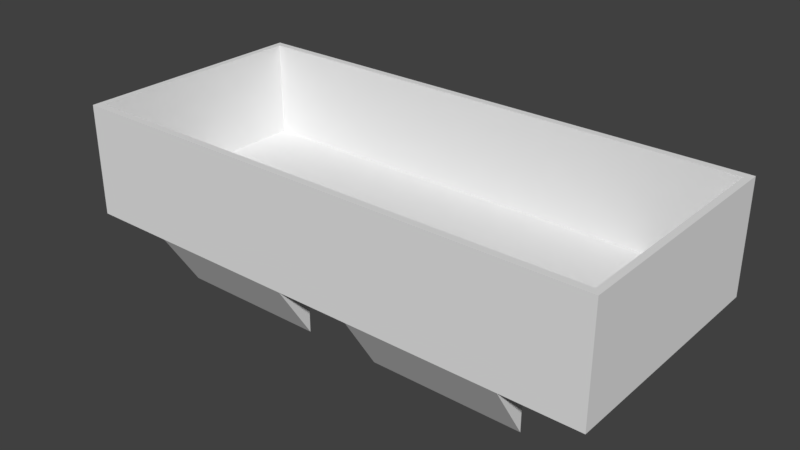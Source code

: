 # Source: Wagon.blend  (saved by Blender 2.79.0; exported with 4.5.12 LTS)
import bpy
from mathutils import Matrix  # noqa: F401  (used for matrix-valued properties, if any)

bpy.ops.wm.read_factory_settings(use_empty=True)
scene = bpy.context.scene
scene.name = 'Scene'

# ---- collections
col_collection_1 = bpy.data.collections.new('Collection 1'); scene.collection.children.link(col_collection_1)

# ---- world
world_world = bpy.data.worlds.new('World'); scene.world = world_world
world_world.color = (0.05088, 0.05088, 0.05088)
world_world.use_sun_shadow = False
world_world.sun_shadow_jitter_overblur = 0.0
world_world.cycles.sampling_method = 'MANUAL'

# ---- meshes
me_wagon1 = bpy.data.meshes.new('Wagon1')
me_wagon1.from_pydata([(0.6669, -0.4318, 0.002515), (0.9336, -0.4318, 0.002515), (0.9336, -0.4318, 0.05397), (0.6669, -0.4318, 0.05397), (-0.6669, 0.2997, 0.002515), (-0.968, 0.2997, 0.002515), (-0.968, 0.4252, 0.002515), (-0.6669, 0.4252, 0.002515), (-0.968, -0.3064, 0.002515), (-0.968, -0.4318, 0.002515), (-0.968, -0.4318, 0.05397), (-0.968, -0.3064, 0.05397), (0.9336, -0.4318, 0.3991), (0.6669, -0.4318, 0.3991), (-0.968, 0.4252, 0.05397), (-0.968, 0.2997, 0.05397), (-0.968, 0.2997, 0.3991), (-0.968, 0.4252, 0.3991), (0.1334, 0.4252, 0.002515), (-0.1334, 0.4252, 0.002515), (-0.1334, 0.4252, 0.05397), (0.1334, 0.4252, 0.05397), (-0.6509, -0.4065, 0.05397), (-0.9446, -0.4065, 0.05397), (-0.9446, -0.4065, 0.3991), (-0.6509, -0.4065, 0.3991), (-0.6669, -0.3064, 0.002515), (-0.6669, -0.4318, 0.002515), (-0.968, -0.4318, 0.002515), (-0.968, -0.3064, 0.002515), (-0.1334, 0.4252, 0.3991), (0.1334, 0.4252, 0.3991), (0.1334, -0.4318, 0.05397), (0.1334, -0.4318, 0.3991), (-0.6669, 0.4252, 0.05397), (-0.968, 0.4252, 0.05397), (-0.968, 0.4252, 0.3991), (-0.6669, 0.4252, 0.3991), (-0.968, 0.4252, 0.002515), (-0.968, 0.2997, 0.002515), (0.1297, 0.3998, 0.05397), (0.6501, 0.3998, 0.05397), (0.6501, 0.3998, 0.3991), (0.1297, 0.3998, 0.3991), (-0.968, -0.4318, 0.3991), (-0.968, -0.3064, 0.3991), (-0.1334, -0.4318, 0.05397), (-0.1334, -0.4318, 0.3991), (0.9336, -0.3064, 0.002515), (0.9336, -0.003323, 0.002515), (0.9336, -0.003323, 0.05397), (0.9336, -0.3064, 0.05397), (0.9336, 0.2997, 0.05397), (0.9336, 0.4252, 0.05397), (0.9336, 0.4252, 0.3991), (0.9336, 0.2997, 0.3991), (0.6669, 0.4252, 0.002515), (0.6669, 0.4252, 0.05397), (-0.968, -0.003323, 0.05397), (-0.968, -0.003323, 0.002515), (0.9336, 0.4252, 0.002515), (0.9336, 0.4252, 0.05397), (-0.6669, -0.4318, 0.002515), (-0.1334, -0.4318, 0.002515), (-0.6669, -0.4318, 0.05397), (-0.968, -0.4318, 0.002515), (-0.968, -0.4318, 0.05397), (0.9336, -0.4318, 0.002515), (0.9336, -0.4318, 0.05397), (0.9336, 0.2997, 0.002515), (0.9336, 0.4252, 0.002515), (-0.6669, 0.4252, 0.002515), (-0.968, 0.4252, 0.002515), (0.1334, -0.4318, 0.002515), (0.9103, -0.2884, 0.05397), (0.9103, -0.4065, 0.05397), (0.9103, -0.4065, 0.3991), (0.9103, -0.2884, 0.3991), (-0.6669, -0.4318, 0.3991), (-0.968, -0.4318, 0.3991), (-0.968, -0.003323, 0.002515), (0.9336, -0.003323, 0.002515), (0.9336, -0.3064, 0.002515), (0.6669, -0.3064, 0.002515), (0.6669, 0.2997, 0.002515), (0.9336, 0.2997, 0.002515), (0.4001, -0.3064, 0.002515), (0.4001, 0.2997, 0.002515), (0.1334, -0.3064, 0.002515), (0.1334, 0.2997, 0.002515), (-0.1334, -0.3064, 0.002515), (-0.1334, 0.2997, 0.002515), (-0.4001, -0.3064, 0.002515), (-0.4001, 0.2997, 0.002515), (0.9336, -0.4318, 0.002515), (0.6669, -0.4318, 0.002515), (0.1334, -0.4318, 0.002515), (-0.1334, -0.4318, 0.002515), (-0.6669, -0.4318, 0.002515), (-0.6669, -0.3064, 0.002515), (-0.6669, -0.3064, -0.1975), (0.6669, 0.4252, 0.002515), (0.9336, 0.4252, 0.002515), (-0.4001, -0.3064, 0.002515), (-0.1334, -0.3064, 0.002515), (-0.1334, -0.3064, -0.1975), (-0.4001, -0.3064, -0.1975), (-0.1334, 0.4252, 0.002515), (0.1334, 0.4252, 0.002515), (-0.1334, -0.3064, 0.002515), (-0.1334, -0.4318, 0.002515), (-0.1334, -0.3064, -0.1975), (0.6669, -0.3064, -0.1975), (0.6669, -0.4318, 0.002515), (0.1334, -0.4318, 0.002515), (0.1334, -0.3064, -0.1975), (0.4001, -0.3064, -0.1975), (0.1334, 0.2997, -0.1975), (0.1334, 0.4252, 0.002515), (0.6669, 0.4252, 0.002515), (0.6669, 0.2997, -0.1975), (0.4001, 0.2997, -0.1975), (-0.1334, -0.3064, -0.1975), (-0.1334, -0.4318, 0.002515), (-0.6669, -0.4318, 0.002515), (-0.6669, -0.3064, -0.1975), (-0.4001, -0.3064, -0.1975), (-0.6669, -0.3064, 0.002515), (-0.6669, -0.3064, -0.1975), (0.6669, 0.4252, 0.002515), (0.6669, 0.2997, 0.002515), (0.6669, 0.2997, -0.1975), (0.6669, 0.2997, 0.002515), (0.4001, 0.2997, 0.002515), (0.4001, 0.2997, -0.1975), (0.6669, 0.2997, -0.1975), (0.1334, 0.2997, 0.002515), (0.1334, 0.4252, 0.002515), (0.1334, 0.2997, -0.1975), (0.1334, 0.2997, 0.002515), (0.1334, 0.2997, -0.1975), (-0.1334, 0.4252, 0.002515), (-0.1334, 0.2997, 0.002515), (-0.1334, 0.2997, -0.1975), (-0.6669, 0.2997, 0.002515), (-0.6669, 0.4252, 0.002515), (-0.6669, 0.2997, -0.1975), (0.4001, -0.3064, 0.002515), (0.6669, -0.3064, 0.002515), (0.6669, -0.3064, -0.1975), (0.4001, -0.3064, -0.1975), (0.6669, -0.3064, 0.002515), (0.6669, -0.4318, 0.002515), (0.6669, -0.3064, -0.1975), (-0.1334, 0.2997, 0.002515), (-0.4001, 0.2997, 0.002515), (-0.4001, 0.2997, -0.1975), (-0.1334, 0.2997, -0.1975), (0.1334, -0.3064, 0.002515), (0.1334, -0.3064, -0.1975), (0.1334, -0.4318, 0.002515), (0.1334, -0.3064, 0.002515), (0.1334, -0.3064, -0.1975), (-0.6669, 0.2997, 0.002515), (-0.6669, 0.2997, -0.1975), (-0.6669, 0.2997, -0.1975), (-0.6669, 0.4252, 0.002515), (-0.1334, 0.4252, 0.002515), (-0.1334, 0.2997, -0.1975), (-0.4001, 0.2997, -0.1975), (-0.9446, 0.2818, 0.05397), (-0.6509, 0.3998, 0.05397), (-0.9446, 0.3998, 0.05397), (0.9103, -0.003323, 0.05397), (0.9103, 0.2818, 0.05397), (0.6501, 0.3998, 0.05397), (-0.9446, -0.003323, 0.05397), (-0.6509, -0.4065, 0.05397), (-0.1305, -0.4065, 0.05397), (0.1297, -0.4065, 0.05397), (0.1297, 0.3998, 0.05397), (-0.1305, 0.3998, 0.05397), (0.9103, 0.3998, 0.05397), (0.9103, -0.4065, 0.05397), (0.9103, -0.2884, 0.05397), (0.6501, -0.4065, 0.05397), (-0.9446, -0.4065, 0.05397), (-0.9446, -0.2884, 0.05397), (0.9103, -0.003323, 0.05397), (0.9103, -0.003323, 0.3991), (-0.9446, -0.2884, 0.05397), (-0.9446, -0.003323, 0.05397), (-0.9446, -0.003323, 0.3991), (-0.9446, -0.2884, 0.3991), (0.6669, 0.4252, 0.3991), (-0.1305, 0.3998, 0.05397), (-0.1305, 0.3998, 0.3991), (0.9336, 0.2997, 0.3991), (0.9336, 0.4252, 0.3991), (0.9103, 0.3998, 0.3991), (0.9103, 0.2818, 0.3991), (-0.1334, 0.4252, 0.3991), (-0.6669, 0.4252, 0.3991), (-0.6509, 0.3998, 0.3991), (-0.1305, 0.3998, 0.3991), (0.6669, -0.4318, 0.3991), (0.9336, -0.4318, 0.3991), (0.9103, -0.4065, 0.3991), (0.6501, -0.4065, 0.3991), (-0.968, -0.4318, 0.3991), (-0.6669, -0.4318, 0.3991), (-0.6509, -0.4065, 0.3991), (-0.9446, -0.4065, 0.3991), (0.1334, -0.4318, 0.3991), (0.1297, -0.4065, 0.3991), (0.9336, -0.3064, 0.3991), (0.9336, -0.003323, 0.3991), (0.9103, -0.003323, 0.3991), (0.9103, -0.2884, 0.3991), (-0.1334, -0.4318, 0.3991), (-0.1305, -0.4065, 0.3991), (0.6669, 0.4252, 0.3991), (0.1334, 0.4252, 0.3991), (0.1297, 0.3998, 0.3991), (0.6501, 0.3998, 0.3991), (-0.968, -0.003323, 0.3991), (-0.968, -0.3064, 0.3991), (-0.9446, -0.2884, 0.3991), (-0.9446, -0.003323, 0.3991), (-0.968, 0.2997, 0.3991), (-0.9446, 0.2818, 0.3991), (-0.968, 0.4252, 0.3991), (-0.9446, 0.3998, 0.3991), (-0.968, -0.003323, 0.3991), (0.9103, 0.3998, 0.05397), (0.9103, 0.2818, 0.05397), (0.9103, 0.2818, 0.3991), (0.9103, 0.3998, 0.3991), (0.9336, -0.003323, 0.3991), (0.9336, -0.3064, 0.3991), (-0.9446, 0.3998, 0.05397), (-0.6509, 0.3998, 0.05397), (-0.6509, 0.3998, 0.3991), (-0.9446, 0.3998, 0.3991), (-0.9446, 0.2818, 0.05397), (-0.9446, 0.3998, 0.05397), (-0.9446, 0.3998, 0.3991), (-0.9446, 0.2818, 0.3991), (-0.1305, -0.4065, 0.05397), (-0.1305, -0.4065, 0.3991), (0.9336, 0.4252, 0.3991), (0.1297, -0.4065, 0.05397), (0.1297, -0.4065, 0.3991), (0.9103, 0.3998, 0.05397), (0.9103, 0.3998, 0.3991), (0.6501, -0.4065, 0.05397), (0.6501, -0.4065, 0.3991), (0.9103, -0.4065, 0.05397), (0.9103, -0.4065, 0.3991), (0.9336, -0.4318, 0.3991), (-0.9446, -0.4065, 0.05397), (-0.9446, -0.4065, 0.3991)], [], [(0, 1, 2, 3), (4, 5, 6, 7), (8, 9, 10, 11), (3, 2, 12, 13), (14, 15, 16, 17), (18, 19, 20, 21), (22, 23, 24, 25), (26, 27, 28, 29), (21, 20, 30, 31), (32, 3, 13, 33), (34, 35, 36, 37), (38, 39, 15, 14), (40, 41, 42, 43), (11, 10, 44, 45), (46, 32, 33, 47), (48, 49, 50, 51), (52, 53, 54, 55), (56, 18, 21, 57), (58, 15, 39, 59), (60, 56, 57, 61), (62, 63, 46, 64), (65, 62, 64, 66), (67, 48, 51, 68), (49, 69, 52, 50), (69, 70, 53, 52), (71, 72, 35, 34), (73, 0, 3, 32), (11, 58, 59, 8), (74, 75, 76, 77), (64, 46, 47, 78), (19, 71, 34, 20), (63, 73, 32, 46), (66, 64, 78, 79), (4, 26, 29), (80, 5, 4), (29, 80, 4), (81, 82, 83), (83, 84, 85), (83, 85, 81), (83, 86, 87, 84), (86, 88, 89, 87), (88, 90, 91, 89), (90, 92, 93, 91), (92, 26, 4, 93), (82, 94, 95, 83), (88, 96, 97, 90), (98, 99, 100), (85, 84, 101, 102), (103, 104, 105, 106), (89, 91, 107, 108), (109, 110, 111), (112, 113, 114), (114, 115, 116), (114, 116, 112), (117, 118, 119), (119, 120, 121), (119, 121, 117), (122, 123, 124), (124, 125, 126), (124, 126, 122), (127, 103, 106, 128), (129, 130, 131), (132, 133, 134, 135), (136, 137, 138), (133, 139, 140, 134), (141, 142, 143), (144, 145, 146), (147, 148, 149, 150), (151, 152, 153), (154, 155, 156, 157), (158, 147, 150, 159), (160, 161, 162), (155, 163, 164, 156), (165, 166, 167), (167, 168, 169), (167, 169, 165), (170, 171, 172), (173, 174, 175), (176, 177, 171), (178, 179, 180, 181), (174, 182, 175), (183, 184, 185), (186, 177, 187), (170, 176, 171), (185, 184, 173), (185, 175, 180, 179), (187, 177, 176), (185, 173, 175), (181, 171, 177, 178), (188, 74, 77, 189), (20, 34, 37, 30), (190, 191, 192, 193), (57, 21, 31, 194), (195, 40, 43, 196), (197, 198, 199, 200), (201, 202, 203, 204), (205, 206, 207, 208), (209, 210, 211, 212), (213, 205, 208, 214), (215, 216, 217, 218), (219, 213, 214, 220), (221, 222, 223, 224), (216, 197, 200, 217), (225, 226, 227, 228), (210, 219, 220, 211), (229, 225, 228, 230), (222, 201, 204, 223), (202, 231, 232, 203), (198, 221, 224, 199), (226, 209, 212, 227), (231, 229, 230, 232), (206, 215, 218, 207), (58, 11, 45, 233), (234, 235, 236, 237), (15, 58, 233, 16), (51, 50, 238, 239), (240, 241, 242, 243), (50, 52, 55, 238), (244, 245, 246, 247), (248, 22, 25, 249), (191, 244, 247, 192), (61, 57, 194, 250), (251, 248, 249, 252), (235, 188, 189, 236), (41, 253, 254, 42), (255, 251, 252, 256), (241, 195, 196, 242), (257, 255, 256, 258), (68, 51, 239, 259), (260, 190, 193, 261)])
_ca = me_wagon1.color_attributes.new('Col', 'BYTE_COLOR', 'CORNER')
_ca.data.foreach_set('color', [1.0, 0.0, 0.0, 1.0, 1.0, 0.0, 0.0, 1.0, 1.0, 0.0, 0.0, 1.0, 1.0, 0.0, 0.0, 1.0, 1.0, 0.0, 0.0, 1.0, 1.0, 0.0, 0.0, 1.0, 1.0, 0.0, 0.0, 1.0, 1.0, 0.0, 0.0, 1.0, 1.0, 0.0, 0.0, 1.0, 1.0, 0.0, 0.0, 1.0, 1.0, 0.0, 0.0, 1.0, 1.0, 0.0, 0.0, 1.0, 1.0, 0.0, 0.0, 1.0, 1.0, 0.0, 0.0, 1.0, 1.0, 0.0, 0.0, 1.0, 1.0, 0.0, 0.0, 1.0, 1.0, 0.0, 0.0, 1.0, 1.0, 0.0, 0.0, 1.0, 1.0, 0.0, 0.0, 1.0, 1.0, 0.0, 0.0, 1.0, 1.0, 0.0, 0.0, 1.0, 1.0, 0.0, 0.0, 1.0, 1.0, 0.0, 0.0, 1.0, 1.0, 0.0, 0.0, 1.0, 1.0, 1.0, 1.0, 1.0, 1.0, 1.0, 1.0, 1.0, 1.0, 1.0, 1.0, 1.0, 1.0, 1.0, 1.0, 1.0, 1.0, 0.0, 0.0, 1.0, 1.0, 0.0, 0.0, 1.0, 1.0, 0.0, 0.0, 1.0, 1.0, 0.0, 0.0, 1.0, 1.0, 0.0, 0.0, 1.0, 1.0, 0.0, 0.0, 1.0, 1.0, 0.0, 0.0, 1.0, 1.0, 0.0, 0.0, 1.0, 1.0, 0.0, 0.0, 1.0, 1.0, 0.0, 0.0, 1.0, 1.0, 0.0, 0.0, 1.0, 1.0, 0.0, 0.0, 1.0, 1.0, 0.0, 0.0, 1.0, 1.0, 0.0, 0.0, 1.0, 1.0, 0.0, 0.0, 1.0, 1.0, 0.0, 0.0, 1.0, 1.0, 0.0, 0.0, 1.0, 1.0, 0.0, 0.0, 1.0, 1.0, 0.0, 0.0, 1.0, 1.0, 0.0, 0.0, 1.0, 1.0, 1.0, 1.0, 1.0, 1.0, 1.0, 1.0, 1.0, 1.0, 1.0, 1.0, 1.0, 1.0, 1.0, 1.0, 1.0, 1.0, 0.0, 0.0, 1.0, 1.0, 0.0, 0.0, 1.0, 1.0, 0.0, 0.0, 1.0, 1.0, 0.0, 0.0, 1.0, 1.0, 0.0, 0.0, 1.0, 1.0, 0.0, 0.0, 1.0, 1.0, 0.0, 0.0, 1.0, 1.0, 0.0, 0.0, 1.0, 1.0, 0.0, 0.0, 1.0, 1.0, 0.0, 0.0, 1.0, 1.0, 0.0, 0.0, 1.0, 1.0, 0.0, 0.0, 1.0, 1.0, 0.0, 0.0, 1.0, 1.0, 0.0, 0.0, 1.0, 1.0, 0.0, 0.0, 1.0, 1.0, 0.0, 0.0, 1.0, 1.0, 0.0, 0.0, 1.0, 1.0, 0.0, 0.0, 1.0, 1.0, 0.0, 0.0, 1.0, 1.0, 0.0, 0.0, 1.0, 1.0, 0.0, 0.0, 1.0, 1.0, 0.0, 0.0, 1.0, 1.0, 0.0, 0.0, 1.0, 1.0, 0.0, 0.0, 1.0, 1.0, 0.0, 0.0, 1.0, 1.0, 0.0, 0.0, 1.0, 1.0, 0.0, 0.0, 1.0, 1.0, 0.0, 0.0, 1.0, 1.0, 0.0, 0.0, 1.0, 1.0, 0.0, 0.0, 1.0, 1.0, 0.0, 0.0, 1.0, 1.0, 0.0, 0.0, 1.0, 1.0, 0.0, 0.0, 1.0, 1.0, 0.0, 0.0, 1.0, 1.0, 0.0, 0.0, 1.0, 1.0, 0.0, 0.0, 1.0, 1.0, 0.0, 0.0, 1.0, 1.0, 0.0, 0.0, 1.0, 1.0, 0.0, 0.0, 1.0, 1.0, 0.0, 0.0, 1.0, 1.0, 0.0, 0.0, 1.0, 1.0, 0.0, 0.0, 1.0, 1.0, 0.0, 0.0, 1.0, 1.0, 0.0, 0.0, 1.0, 1.0, 0.0, 0.0, 1.0, 1.0, 0.0, 0.0, 1.0, 1.0, 0.0, 0.0, 1.0, 1.0, 0.0, 0.0, 1.0, 1.0, 0.0, 0.0, 1.0, 1.0, 0.0, 0.0, 1.0, 1.0, 0.0, 0.0, 1.0, 1.0, 0.0, 0.0, 1.0, 1.0, 0.0, 0.0, 1.0, 1.0, 0.0, 0.0, 1.0, 1.0, 0.0, 0.0, 1.0, 1.0, 0.0, 0.0, 1.0, 1.0, 0.0, 0.0, 1.0, 1.0, 0.0, 0.0, 1.0, 1.0, 0.0, 0.0, 1.0, 1.0, 0.0, 0.0, 1.0, 1.0, 1.0, 1.0, 1.0, 1.0, 1.0, 1.0, 1.0, 1.0, 1.0, 1.0, 1.0, 1.0, 1.0, 1.0, 1.0, 1.0, 0.0, 0.0, 1.0, 1.0, 0.0, 0.0, 1.0, 1.0, 0.0, 0.0, 1.0, 1.0, 0.0, 0.0, 1.0, 1.0, 0.0, 0.0, 1.0, 1.0, 0.0, 0.0, 1.0, 1.0, 0.0, 0.0, 1.0, 1.0, 0.0, 0.0, 1.0, 1.0, 0.0, 0.0, 1.0, 1.0, 0.0, 0.0, 1.0, 1.0, 0.0, 0.0, 1.0, 1.0, 0.0, 0.0, 1.0, 1.0, 0.0, 0.0, 1.0, 1.0, 0.0, 0.0, 1.0, 1.0, 0.0, 0.0, 1.0, 1.0, 0.0, 0.0, 1.0, 1.0, 0.0, 0.0, 1.0, 1.0, 0.0, 0.0, 1.0, 1.0, 0.0, 0.0, 1.0, 1.0, 0.0, 0.0, 1.0, 1.0, 0.0, 0.0, 1.0, 1.0, 0.0, 0.0, 1.0, 1.0, 0.0, 0.0, 1.0, 1.0, 0.0, 0.0, 1.0, 1.0, 0.0, 0.0, 1.0, 1.0, 0.0, 0.0, 1.0, 1.0, 0.0, 0.0, 1.0, 1.0, 0.0, 0.0, 1.0, 1.0, 0.0, 0.0, 1.0, 1.0, 0.0, 0.0, 1.0, 1.0, 0.0, 0.0, 1.0, 1.0, 0.0, 0.0, 1.0, 1.0, 0.0, 0.0, 1.0, 1.0, 0.0, 0.0, 1.0, 1.0, 0.0, 0.0, 1.0, 1.0, 0.0, 0.0, 1.0, 1.0, 0.0, 0.0, 1.0, 1.0, 0.0, 0.0, 1.0, 1.0, 0.0, 0.0, 1.0, 1.0, 0.0, 0.0, 1.0, 1.0, 0.0, 0.0, 1.0, 1.0, 0.0, 0.0, 1.0, 1.0, 0.0, 0.0, 1.0, 1.0, 0.0, 0.0, 1.0, 1.0, 0.0, 0.0, 1.0, 1.0, 0.0, 0.0, 1.0, 1.0, 0.0, 0.0, 1.0, 1.0, 0.0, 0.0, 1.0, 1.0, 0.0, 0.0, 1.0, 1.0, 0.0, 0.0, 1.0, 1.0, 0.0, 0.0, 1.0, 1.0, 0.0, 0.0, 1.0, 1.0, 0.0, 0.0, 1.0, 1.0, 0.0, 0.0, 1.0, 1.0, 0.0, 0.0, 1.0, 1.0, 0.0, 0.0, 1.0, 1.0, 0.0, 0.0, 1.0, 1.0, 0.0, 0.0, 1.0, 1.0, 0.0, 0.0, 1.0, 1.0, 0.0, 0.0, 1.0, 1.0, 0.0, 0.0, 1.0, 1.0, 0.0, 0.0, 1.0, 1.0, 0.0, 0.0, 1.0, 1.0, 0.0, 0.0, 1.0, 1.0, 0.0, 0.0, 1.0, 1.0, 0.0, 0.0, 1.0, 1.0, 0.0, 0.0, 1.0, 1.0, 0.0, 0.0, 1.0, 1.0, 0.0, 0.0, 1.0, 1.0, 0.0, 0.0, 1.0, 1.0, 0.0, 0.0, 1.0, 1.0, 0.0, 0.0, 1.0, 1.0, 0.0, 0.0, 1.0, 1.0, 0.0, 0.0, 1.0, 1.0, 0.0, 0.0, 1.0, 1.0, 0.0, 0.0, 1.0, 1.0, 0.0, 0.0, 1.0, 1.0, 0.0, 0.0, 1.0, 1.0, 0.0, 0.0, 1.0, 1.0, 0.0, 0.0, 1.0, 1.0, 0.0, 0.0, 1.0, 1.0, 0.0, 0.0, 1.0, 1.0, 0.0, 0.0, 1.0, 1.0, 0.0, 0.0, 1.0, 1.0, 0.0, 0.0, 1.0, 1.0, 0.0, 0.0, 1.0, 1.0, 0.0, 0.0, 1.0, 1.0, 0.0, 0.0, 1.0, 1.0, 0.0, 0.0, 1.0, 1.0, 0.0, 0.0, 1.0, 1.0, 0.0, 0.0, 1.0, 1.0, 0.0, 0.0, 1.0, 1.0, 0.0, 0.0, 1.0, 1.0, 0.0, 0.0, 1.0, 1.0, 0.0, 0.0, 1.0, 1.0, 0.0, 0.0, 1.0, 1.0, 0.0, 0.0, 1.0, 1.0, 0.0, 0.0, 1.0, 1.0, 0.0, 0.0, 1.0, 1.0, 0.0, 0.0, 1.0, 1.0, 0.0, 0.0, 1.0, 1.0, 0.0, 0.0, 1.0, 1.0, 0.0, 0.0, 1.0, 1.0, 0.0, 0.0, 1.0, 1.0, 0.0, 0.0, 1.0, 1.0, 0.0, 0.0, 1.0, 1.0, 0.0, 0.0, 1.0, 1.0, 0.0, 0.0, 1.0, 1.0, 0.0, 0.0, 1.0, 1.0, 0.0, 0.0, 1.0, 1.0, 0.0, 0.0, 1.0, 1.0, 0.0, 0.0, 1.0, 1.0, 0.0, 0.0, 1.0, 1.0, 0.0, 0.0, 1.0, 1.0, 0.0, 0.0, 1.0, 1.0, 0.0, 0.0, 1.0, 1.0, 0.0, 0.0, 1.0, 1.0, 0.0, 0.0, 1.0, 1.0, 0.0, 0.0, 1.0, 1.0, 0.0, 0.0, 1.0, 1.0, 0.0, 0.0, 1.0, 1.0, 0.0, 0.0, 1.0, 1.0, 0.0, 0.0, 1.0, 1.0, 0.0, 0.0, 1.0, 1.0, 0.0, 0.0, 1.0, 1.0, 0.0, 0.0, 1.0, 1.0, 0.0, 0.0, 1.0, 1.0, 0.0, 0.0, 1.0, 1.0, 0.0, 0.0, 1.0, 1.0, 0.0, 0.0, 1.0, 1.0, 0.0, 0.0, 1.0, 1.0, 0.0, 0.0, 1.0, 1.0, 0.0, 0.0, 1.0, 1.0, 0.0, 0.0, 1.0, 1.0, 0.0, 0.0, 1.0, 1.0, 0.0, 0.0, 1.0, 1.0, 0.0, 0.0, 1.0, 1.0, 0.0, 0.0, 1.0, 1.0, 0.0, 0.0, 1.0, 1.0, 0.0, 0.0, 1.0, 1.0, 0.0, 0.0, 1.0, 1.0, 0.0, 0.0, 1.0, 1.0, 0.0, 0.0, 1.0, 1.0, 0.0, 0.0, 1.0, 1.0, 0.0, 0.0, 1.0, 1.0, 0.0, 0.0, 1.0, 1.0, 0.0, 0.0, 1.0, 1.0, 0.0, 0.0, 1.0, 1.0, 0.0, 0.0, 1.0, 1.0, 0.0, 0.0, 1.0, 1.0, 0.0, 0.0, 1.0, 1.0, 0.0, 0.0, 1.0, 1.0, 0.0, 0.0, 1.0, 1.0, 0.0, 0.0, 1.0, 1.0, 0.0, 0.0, 1.0, 1.0, 0.0, 0.0, 1.0, 1.0, 0.0, 0.0, 1.0, 1.0, 0.0, 0.0, 1.0, 1.0, 0.0, 0.0, 1.0, 1.0, 0.0, 0.0, 1.0, 1.0, 0.0, 0.0, 1.0, 1.0, 0.0, 0.0, 1.0, 1.0, 1.0, 1.0, 1.0, 1.0, 1.0, 1.0, 1.0, 1.0, 1.0, 1.0, 1.0, 1.0, 1.0, 1.0, 1.0, 1.0, 1.0, 1.0, 1.0, 1.0, 1.0, 1.0, 1.0, 1.0, 1.0, 1.0, 1.0, 1.0, 1.0, 1.0, 1.0, 1.0, 1.0, 1.0, 1.0, 1.0, 1.0, 1.0, 1.0, 1.0, 1.0, 1.0, 1.0, 1.0, 1.0, 1.0, 1.0, 1.0, 1.0, 1.0, 1.0, 1.0, 1.0, 1.0, 1.0, 1.0, 1.0, 1.0, 1.0, 1.0, 1.0, 1.0, 1.0, 1.0, 1.0, 1.0, 1.0, 1.0, 1.0, 1.0, 1.0, 1.0, 1.0, 1.0, 1.0, 1.0, 1.0, 1.0, 1.0, 1.0, 1.0, 1.0, 1.0, 1.0, 1.0, 1.0, 1.0, 1.0, 1.0, 1.0, 1.0, 1.0, 1.0, 1.0, 1.0, 1.0, 1.0, 1.0, 1.0, 1.0, 1.0, 1.0, 1.0, 1.0, 1.0, 1.0, 1.0, 1.0, 1.0, 1.0, 1.0, 1.0, 1.0, 1.0, 1.0, 1.0, 1.0, 1.0, 1.0, 1.0, 1.0, 1.0, 1.0, 1.0, 1.0, 1.0, 1.0, 1.0, 1.0, 1.0, 1.0, 1.0, 1.0, 1.0, 1.0, 1.0, 1.0, 1.0, 1.0, 1.0, 1.0, 1.0, 1.0, 1.0, 1.0, 1.0, 1.0, 1.0, 1.0, 1.0, 1.0, 1.0, 1.0, 1.0, 1.0, 1.0, 1.0, 1.0, 1.0, 1.0, 1.0, 1.0, 1.0, 1.0, 1.0, 1.0, 1.0, 1.0, 1.0, 1.0, 1.0, 1.0, 1.0, 1.0, 1.0, 1.0, 1.0, 1.0, 1.0, 1.0, 1.0, 1.0, 1.0, 1.0, 0.0, 0.0, 1.0, 1.0, 0.0, 0.0, 1.0, 1.0, 0.0, 0.0, 1.0, 1.0, 0.0, 0.0, 1.0, 1.0, 1.0, 1.0, 1.0, 1.0, 1.0, 1.0, 1.0, 1.0, 1.0, 1.0, 1.0, 1.0, 1.0, 1.0, 1.0, 1.0, 0.0, 0.0, 1.0, 1.0, 0.0, 0.0, 1.0, 1.0, 0.0, 0.0, 1.0, 1.0, 0.0, 0.0, 1.0, 1.0, 1.0, 1.0, 1.0, 1.0, 1.0, 1.0, 1.0, 1.0, 1.0, 1.0, 1.0, 1.0, 1.0, 1.0, 1.0, 1.0, 0.0, 0.0, 1.0, 1.0, 0.0, 0.0, 1.0, 1.0, 0.0, 0.0, 1.0, 1.0, 0.0, 0.0, 1.0, 1.0, 0.0, 0.0, 1.0, 1.0, 0.0, 0.0, 1.0, 1.0, 0.0, 0.0, 1.0, 1.0, 0.0, 0.0, 1.0, 1.0, 0.0, 0.0, 1.0, 1.0, 0.0, 0.0, 1.0, 1.0, 0.0, 0.0, 1.0, 1.0, 0.0, 0.0, 1.0, 1.0, 0.0, 0.0, 1.0, 1.0, 0.0, 0.0, 1.0, 1.0, 0.0, 0.0, 1.0, 1.0, 0.0, 0.0, 1.0, 1.0, 0.0, 0.0, 1.0, 1.0, 0.0, 0.0, 1.0, 1.0, 0.0, 0.0, 1.0, 1.0, 0.0, 0.0, 1.0, 1.0, 0.0, 0.0, 1.0, 1.0, 0.0, 0.0, 1.0, 1.0, 0.0, 0.0, 1.0, 1.0, 0.0, 0.0, 1.0, 1.0, 0.0, 0.0, 1.0, 1.0, 0.0, 0.0, 1.0, 1.0, 0.0, 0.0, 1.0, 1.0, 0.0, 0.0, 1.0, 1.0, 0.0, 0.0, 1.0, 1.0, 0.0, 0.0, 1.0, 1.0, 0.0, 0.0, 1.0, 1.0, 0.0, 0.0, 1.0, 1.0, 0.0, 0.0, 1.0, 1.0, 0.0, 0.0, 1.0, 1.0, 0.0, 0.0, 1.0, 1.0, 0.0, 0.0, 1.0, 1.0, 0.0, 0.0, 1.0, 1.0, 0.0, 0.0, 1.0, 1.0, 0.0, 0.0, 1.0, 1.0, 0.0, 0.0, 1.0, 1.0, 0.0, 0.0, 1.0, 1.0, 0.0, 0.0, 1.0, 1.0, 0.0, 0.0, 1.0, 1.0, 0.0, 0.0, 1.0, 1.0, 0.0, 0.0, 1.0, 1.0, 0.0, 0.0, 1.0, 1.0, 0.0, 0.0, 1.0, 1.0, 0.0, 0.0, 1.0, 1.0, 0.0, 0.0, 1.0, 1.0, 0.0, 0.0, 1.0, 1.0, 0.0, 0.0, 1.0, 1.0, 0.0, 0.0, 1.0, 1.0, 0.0, 0.0, 1.0, 1.0, 0.0, 0.0, 1.0, 1.0, 0.0, 0.0, 1.0, 1.0, 0.0, 0.0, 1.0, 1.0, 0.0, 0.0, 1.0, 1.0, 0.0, 0.0, 1.0, 1.0, 0.0, 0.0, 1.0, 1.0, 0.0, 0.0, 1.0, 1.0, 0.0, 0.0, 1.0, 1.0, 0.0, 0.0, 1.0, 1.0, 0.0, 0.0, 1.0, 1.0, 0.0, 0.0, 1.0, 1.0, 0.0, 0.0, 1.0, 1.0, 0.0, 0.0, 1.0, 1.0, 0.0, 0.0, 1.0, 1.0, 0.0, 0.0, 1.0, 1.0, 0.0, 0.0, 1.0, 1.0, 0.0, 0.0, 1.0, 1.0, 0.0, 0.0, 1.0, 1.0, 0.0, 0.0, 1.0, 1.0, 0.0, 0.0, 1.0, 1.0, 0.0, 0.0, 1.0, 1.0, 0.0, 0.0, 1.0, 1.0, 0.0, 0.0, 1.0, 1.0, 1.0, 1.0, 1.0, 1.0, 1.0, 1.0, 1.0, 1.0, 1.0, 1.0, 1.0, 1.0, 1.0, 1.0, 1.0, 1.0, 0.0, 0.0, 1.0, 1.0, 0.0, 0.0, 1.0, 1.0, 0.0, 0.0, 1.0, 1.0, 0.0, 0.0, 1.0, 1.0, 0.0, 0.0, 1.0, 1.0, 0.0, 0.0, 1.0, 1.0, 0.0, 0.0, 1.0, 1.0, 0.0, 0.0, 1.0, 1.0, 1.0, 1.0, 1.0, 1.0, 1.0, 1.0, 1.0, 1.0, 1.0, 1.0, 1.0, 1.0, 1.0, 1.0, 1.0, 1.0, 0.0, 0.0, 1.0, 1.0, 0.0, 0.0, 1.0, 1.0, 0.0, 0.0, 1.0, 1.0, 0.0, 0.0, 1.0, 1.0, 1.0, 1.0, 1.0, 1.0, 1.0, 1.0, 1.0, 1.0, 1.0, 1.0, 1.0, 1.0, 1.0, 1.0, 1.0, 1.0, 1.0, 1.0, 1.0, 1.0, 1.0, 1.0, 1.0, 1.0, 1.0, 1.0, 1.0, 1.0, 1.0, 1.0, 1.0, 1.0, 1.0, 1.0, 1.0, 1.0, 1.0, 1.0, 1.0, 1.0, 1.0, 1.0, 1.0, 1.0, 1.0, 1.0, 1.0, 1.0, 0.0, 0.0, 1.0, 1.0, 0.0, 0.0, 1.0, 1.0, 0.0, 0.0, 1.0, 1.0, 0.0, 0.0, 1.0, 1.0, 1.0, 1.0, 1.0, 1.0, 1.0, 1.0, 1.0, 1.0, 1.0, 1.0, 1.0, 1.0, 1.0, 1.0, 1.0, 1.0, 1.0, 1.0, 1.0, 1.0, 1.0, 1.0, 1.0, 1.0, 1.0, 1.0, 1.0, 1.0, 1.0, 1.0, 1.0, 1.0, 1.0, 1.0, 1.0, 1.0, 1.0, 1.0, 1.0, 1.0, 1.0, 1.0, 1.0, 1.0, 1.0, 1.0, 1.0, 1.0, 1.0, 1.0, 1.0, 1.0, 1.0, 1.0, 1.0, 1.0, 1.0, 1.0, 1.0, 1.0, 1.0, 1.0, 1.0, 1.0, 1.0, 1.0, 1.0, 1.0, 1.0, 1.0, 1.0, 1.0, 1.0, 1.0, 1.0, 1.0, 1.0, 1.0, 1.0, 1.0, 1.0, 1.0, 1.0, 1.0, 1.0, 1.0, 1.0, 1.0, 1.0, 1.0, 1.0, 1.0, 1.0, 1.0, 1.0, 1.0, 0.0, 0.0, 1.0, 1.0, 0.0, 0.0, 1.0, 1.0, 0.0, 0.0, 1.0, 1.0, 0.0, 0.0, 1.0, 1.0, 1.0, 1.0, 1.0, 1.0, 1.0, 1.0, 1.0, 1.0, 1.0, 1.0, 1.0, 1.0, 1.0, 1.0, 1.0])
me_wagon1.use_remesh_preserve_volume = False
me_wagon1.use_remesh_preserve_attributes = False
me_wagon1.use_mirror_vertex_groups = False
me_wagon1.update()

# ---- objects
ob_wagon1 = bpy.data.objects.new('Wagon1', me_wagon1)

# ---- transforms, parenting, visibility, modifiers, constraints
ob_wagon1.location = (0.0, 0.0, 0.0)
ob_wagon1.lineart.crease_threshold = 0.0
_m = ob_wagon1.modifiers.new('Triangulate', 'TRIANGULATE')
_m.quad_method = 'BEAUTY'

# ---- collection membership
col_collection_1.objects.link(ob_wagon1)

# ---- scene / render settings (as saved in the file)
scene.frame_start = 1; scene.frame_end = 250; scene.frame_set(1)
scene.render.engine = 'BLENDER_EEVEE_NEXT'
scene.render.resolution_percentage = 50
scene.render.dither_intensity = 0.0
scene.cycles.use_denoising = False
scene.cycles.samples = 128
scene.cycles.sampling_pattern = 'TABULATED_SOBOL'
scene.cycles.use_adaptive_sampling = False
scene.cycles.use_light_tree = False
scene.cycles.blur_glossy = 0.0
scene.cycles.sample_clamp_indirect = 0.0
scene.view_settings.view_transform = 'Standard'
bpy.context.view_layer.update()

# ---- added for rendering (the .blend has no active camera and no usable light): camera, sun
cam_auto = bpy.data.cameras.new('AutoCamera')
cam_auto.lens = 50.0
cam_auto.sensor_width = 36.0
cam_auto.clip_end = 1000.0
ob_auto_camera = bpy.data.objects.new('AutoCamera', cam_auto)
scene.collection.objects.link(ob_auto_camera)
ob_auto_camera.location = (1.99004, -2.41197, 1.70659)
ob_auto_camera.rotation_euler = (1.09748, -7.21219e-08, 0.694738)
scene.camera = ob_auto_camera
light_auto_sun = bpy.data.lights.new('AutoSun', 'SUN')
light_auto_sun.energy = 3.0
light_auto_sun.angle = 0.0523599
ob_auto_sun = bpy.data.objects.new('AutoSun', light_auto_sun)
scene.collection.objects.link(ob_auto_sun)
ob_auto_sun.rotation_euler = (0.872665, 0.174533, 0.523599)
bpy.context.view_layer.update()
